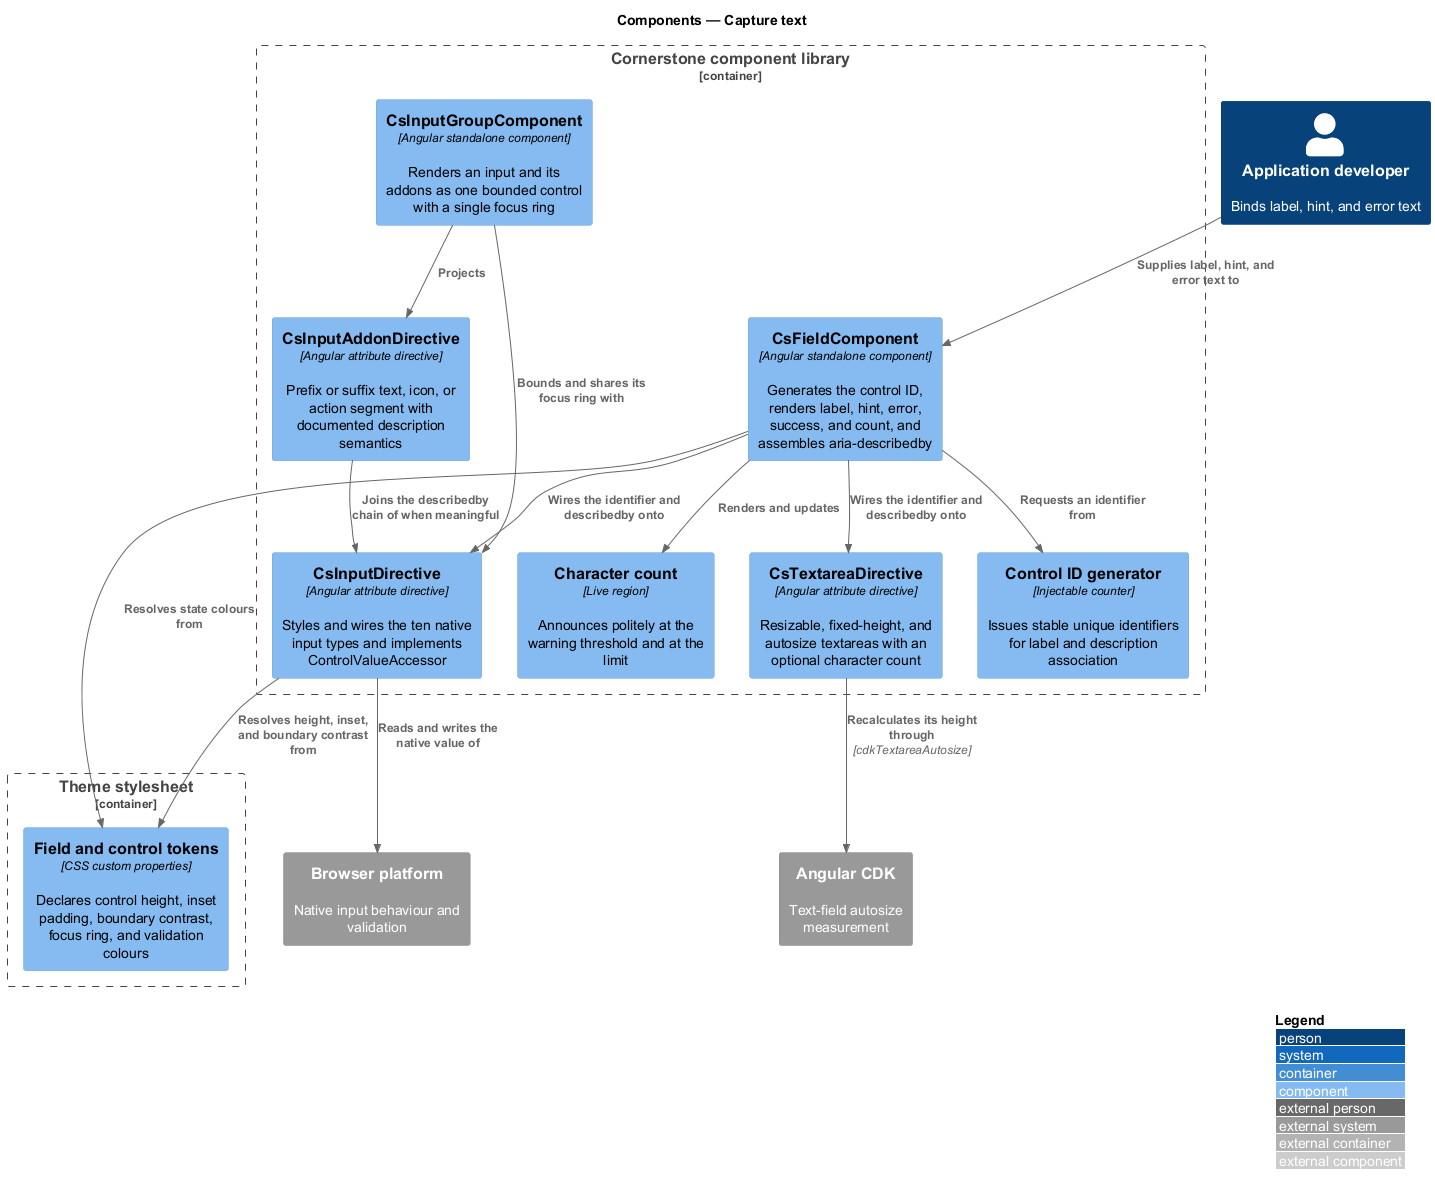

The diagram above was rendered by PlantUML. Its source (embedded in the PNG):
@startuml
!include <C4/C4_Component>
LAYOUT_WITH_LEGEND()
title Components — Capture text

Person(dev, "Application developer", "Binds label, hint, and error text")

Container_Boundary(lib, "Cornerstone component library") {
  Component(field, "CsFieldComponent", "Angular standalone component", "Generates the control ID, renders label, hint, error, success, and count, and assembles aria-describedby")
  Component(input, "CsInputDirective", "Angular attribute directive", "Styles and wires the ten native input types and implements ControlValueAccessor")
  Component(textarea, "CsTextareaDirective", "Angular attribute directive", "Resizable, fixed-height, and autosize textareas with an optional character count")
  Component(group, "CsInputGroupComponent", "Angular standalone component", "Renders an input and its addons as one bounded control with a single focus ring")
  Component(addon, "CsInputAddonDirective", "Angular attribute directive", "Prefix or suffix text, icon, or action segment with documented description semantics")
  Component(idgen, "Control ID generator", "Injectable counter", "Issues stable unique identifiers for label and description association")
  Component(count, "Character count", "Live region", "Announces politely at the warning threshold and at the limit")
}

Container_Boundary(themec, "Theme stylesheet") {
  Component(tokens, "Field and control tokens", "CSS custom properties", "Declares control height, inset padding, boundary contrast, focus ring, and validation colours")
}

System_Ext(cdk, "Angular CDK", "Text-field autosize measurement")
System_Ext(browser, "Browser platform", "Native input behaviour and validation")

Rel(dev, field, "Supplies label, hint, and error text to")
Rel(field, idgen, "Requests an identifier from")
Rel(field, input, "Wires the identifier and describedby onto")
Rel(field, textarea, "Wires the identifier and describedby onto")
Rel(field, count, "Renders and updates")
Rel(group, input, "Bounds and shares its focus ring with")
Rel(group, addon, "Projects")
Rel(addon, input, "Joins the describedby chain of when meaningful")
Rel(textarea, cdk, "Recalculates its height through", "cdkTextareaAutosize")
Rel(input, browser, "Reads and writes the native value of")
Rel(field, tokens, "Resolves state colours from")
Rel(input, tokens, "Resolves height, inset, and boundary contrast from")
@enduml